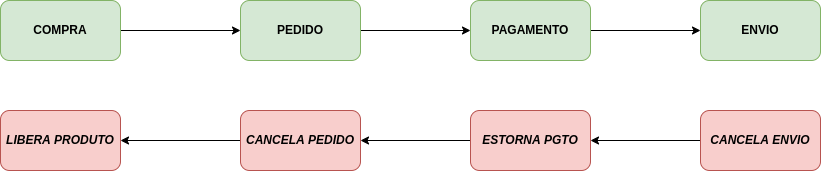

The diagram above was exported from draw.io. Its source (the exported page's mxGraphModel, read from the mxfile embedded in the PNG):
<mxGraphModel dx="2062" dy="877" grid="1" gridSize="10" guides="1" tooltips="1" connect="1" arrows="1" fold="1" page="1" pageScale="1" pageWidth="850" pageHeight="1100" math="0" shadow="0">
  <root>
    <mxCell id="H-6X8IitUC2l1JD5R5mA-0" />
    <mxCell id="H-6X8IitUC2l1JD5R5mA-1" parent="H-6X8IitUC2l1JD5R5mA-0" />
    <mxCell id="H-6X8IitUC2l1JD5R5mA-4" value="" style="edgeStyle=none;rounded=0;orthogonalLoop=1;jettySize=auto;html=1;strokeColor=#000000;" edge="1" parent="H-6X8IitUC2l1JD5R5mA-1" source="H-6X8IitUC2l1JD5R5mA-2" target="H-6X8IitUC2l1JD5R5mA-3">
      <mxGeometry relative="1" as="geometry" />
    </mxCell>
    <mxCell id="H-6X8IitUC2l1JD5R5mA-2" value="COMPRA" style="rounded=1;whiteSpace=wrap;html=1;fillColor=#d5e8d4;strokeColor=#82b366;fontStyle=1" vertex="1" parent="H-6X8IitUC2l1JD5R5mA-1">
      <mxGeometry x="10" y="120" width="120" height="60" as="geometry" />
    </mxCell>
    <mxCell id="FnMBi8wpgiMG-sHqw2Kb-5" value="" style="edgeStyle=none;rounded=0;orthogonalLoop=1;jettySize=auto;html=1;strokeColor=#000000;" edge="1" parent="H-6X8IitUC2l1JD5R5mA-1" source="H-6X8IitUC2l1JD5R5mA-3" target="FnMBi8wpgiMG-sHqw2Kb-4">
      <mxGeometry relative="1" as="geometry" />
    </mxCell>
    <mxCell id="H-6X8IitUC2l1JD5R5mA-3" value="PEDIDO" style="rounded=1;whiteSpace=wrap;html=1;fillColor=#d5e8d4;strokeColor=#82b366;fontStyle=1" vertex="1" parent="H-6X8IitUC2l1JD5R5mA-1">
      <mxGeometry x="250" y="120" width="120" height="60" as="geometry" />
    </mxCell>
    <mxCell id="FnMBi8wpgiMG-sHqw2Kb-7" value="" style="edgeStyle=none;rounded=0;orthogonalLoop=1;jettySize=auto;html=1;strokeColor=#000000;" edge="1" parent="H-6X8IitUC2l1JD5R5mA-1" source="FnMBi8wpgiMG-sHqw2Kb-4" target="FnMBi8wpgiMG-sHqw2Kb-6">
      <mxGeometry relative="1" as="geometry" />
    </mxCell>
    <mxCell id="FnMBi8wpgiMG-sHqw2Kb-4" value="PAGAMENTO" style="rounded=1;whiteSpace=wrap;html=1;fillColor=#d5e8d4;strokeColor=#82b366;fontStyle=1" vertex="1" parent="H-6X8IitUC2l1JD5R5mA-1">
      <mxGeometry x="480" y="120" width="120" height="60" as="geometry" />
    </mxCell>
    <mxCell id="FnMBi8wpgiMG-sHqw2Kb-6" value="ENVIO" style="rounded=1;whiteSpace=wrap;html=1;fillColor=#d5e8d4;strokeColor=#82b366;fontStyle=1" vertex="1" parent="H-6X8IitUC2l1JD5R5mA-1">
      <mxGeometry x="710" y="120" width="120" height="60" as="geometry" />
    </mxCell>
    <mxCell id="VwYRXHLgLM3EhZGfXqPN-8" value="" style="edgeStyle=none;rounded=0;orthogonalLoop=1;jettySize=auto;html=1;strokeColor=#000000;" edge="1" parent="H-6X8IitUC2l1JD5R5mA-1" source="VwYRXHLgLM3EhZGfXqPN-0" target="VwYRXHLgLM3EhZGfXqPN-7">
      <mxGeometry relative="1" as="geometry" />
    </mxCell>
    <mxCell id="VwYRXHLgLM3EhZGfXqPN-0" value="CANCELA ENVIO" style="rounded=1;whiteSpace=wrap;html=1;fillColor=#f8cecc;strokeColor=#b85450;fontStyle=3" vertex="1" parent="H-6X8IitUC2l1JD5R5mA-1">
      <mxGeometry x="710" y="230" width="120" height="60" as="geometry" />
    </mxCell>
    <mxCell id="VwYRXHLgLM3EhZGfXqPN-10" value="" style="edgeStyle=none;rounded=0;orthogonalLoop=1;jettySize=auto;html=1;strokeColor=#000000;" edge="1" parent="H-6X8IitUC2l1JD5R5mA-1" source="VwYRXHLgLM3EhZGfXqPN-7" target="VwYRXHLgLM3EhZGfXqPN-9">
      <mxGeometry relative="1" as="geometry" />
    </mxCell>
    <mxCell id="VwYRXHLgLM3EhZGfXqPN-7" value="ESTORNA PGTO" style="whiteSpace=wrap;html=1;fillColor=#f8cecc;strokeColor=#b85450;rounded=1;fontStyle=3;" vertex="1" parent="H-6X8IitUC2l1JD5R5mA-1">
      <mxGeometry x="480" y="230" width="120" height="60" as="geometry" />
    </mxCell>
    <mxCell id="VwYRXHLgLM3EhZGfXqPN-12" value="" style="edgeStyle=none;rounded=0;orthogonalLoop=1;jettySize=auto;html=1;strokeColor=#000000;" edge="1" parent="H-6X8IitUC2l1JD5R5mA-1" source="VwYRXHLgLM3EhZGfXqPN-9" target="VwYRXHLgLM3EhZGfXqPN-11">
      <mxGeometry relative="1" as="geometry" />
    </mxCell>
    <mxCell id="VwYRXHLgLM3EhZGfXqPN-9" value="CANCELA PEDIDO" style="whiteSpace=wrap;html=1;fillColor=#f8cecc;strokeColor=#b85450;rounded=1;fontStyle=3;" vertex="1" parent="H-6X8IitUC2l1JD5R5mA-1">
      <mxGeometry x="250" y="230" width="120" height="60" as="geometry" />
    </mxCell>
    <mxCell id="VwYRXHLgLM3EhZGfXqPN-11" value="LIBERA PRODUTO" style="whiteSpace=wrap;html=1;fillColor=#f8cecc;strokeColor=#b85450;rounded=1;fontStyle=3;" vertex="1" parent="H-6X8IitUC2l1JD5R5mA-1">
      <mxGeometry x="10" y="230" width="120" height="60" as="geometry" />
    </mxCell>
  </root>
</mxGraphModel>